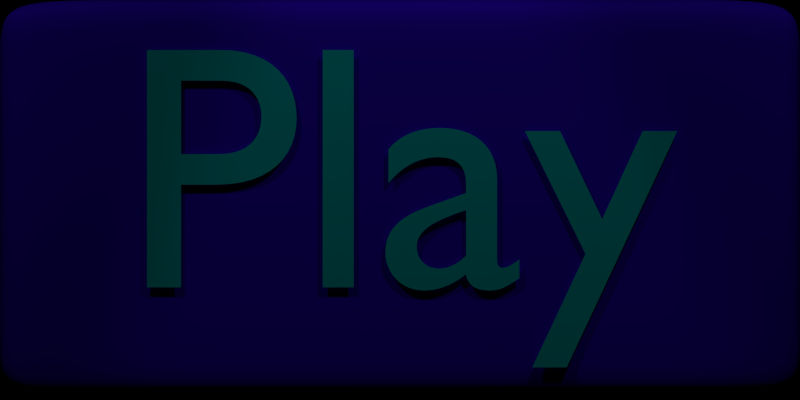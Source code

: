 # Source: buttons.blend  (saved by Blender 2.62.0; exported with 4.5.12 LTS)
import bpy
from mathutils import Matrix  # noqa: F401  (used for matrix-valued properties, if any)

bpy.ops.wm.read_factory_settings(use_empty=True)
scene = bpy.context.scene
scene.name = 'PlayBtn'

# ---- collections
col_collection_1_001 = bpy.data.collections.new('Collection 1.001'); scene.collection.children.link(col_collection_1_001)

# ---- materials (node trees are filled in below, after node groups)
mat_material = bpy.data.materials.new('Material')
mat_material.alpha_threshold = 0.0
mat_material.use_transparent_shadow = False
mat_material.diffuse_color = (0.0, 0.7862, 0.8, 1.0)
mat_material.specular_color = (0.0, 0.9553, 1.0)
mat_material.roughness = 0.5
mat_material.specular_intensity = 1.0
mat_material.line_color = (0.0, 0.0, 0.0, 1.0)
mat_special = bpy.data.materials.new('special')
mat_special.alpha_threshold = 0.0
mat_special.use_transparent_shadow = False
mat_special.diffuse_color = (0.05725, 0.0, 1.0, 1.0)
mat_special.specular_color = (0.0, 0.9498, 1.0)
mat_special.roughness = 0.5
mat_special.specular_intensity = 1.0
mat_special.line_color = (0.0, 0.0, 0.0, 1.0)
mat_material_004 = bpy.data.materials.new('Material.004')
mat_material_004.alpha_threshold = 0.0
mat_material_004.use_transparent_shadow = False
mat_material_004.diffuse_color = (0.05781, 0.0, 1.0, 1.0)
mat_material_004.roughness = 0.5
mat_material_004.line_color = (0.0, 0.0, 0.0, 1.0)

# ---- material node trees

# ---- world
world_world = bpy.data.worlds.new('World'); scene.world = world_world
world_world.color = (0.0, 0.0, 0.0)
world_world.use_sun_shadow = False
world_world.sun_shadow_jitter_overblur = 0.0
world_world.cycles.sampling_method = 'MANUAL'
world_world.cycles.sample_map_resolution = 256

# ---- cameras
cam_camera = bpy.data.cameras.new('Camera')
cam_camera.type = 'ORTHO'
cam_camera.clip_end = 100.0
cam_camera.lens = 35.0
cam_camera.sensor_width = 32.0
cam_camera.sensor_height = 18.0
cam_camera.ortho_scale = 15.6
cam_camera.dof.focus_distance = 0.0
cam_camera.dof.aperture_fstop = 128.0

# ---- lights
light_spot_001 = bpy.data.lights.new('Spot.001', 'SPOT')
light_spot_001.transmission_factor = 0.0
light_spot_001.energy = 1500.0
light_spot_001.shadow_buffer_clip_start = 0.5
light_spot_001.shadow_soft_size = 1.0
light_spot_001.shadow_maximum_resolution = 0.006
light_spot_001.use_absolute_resolution = True
light_spot_001.cycles.use_multiple_importance_sampling = False
light_spot = bpy.data.lights.new('Spot', 'SPOT')
light_spot.transmission_factor = 0.0
light_spot.energy = 1500.0
light_spot.shadow_buffer_clip_start = 0.5
light_spot.shadow_soft_size = 1.0
light_spot.shadow_maximum_resolution = 0.006
light_spot.use_absolute_resolution = True
light_spot.cycles.use_multiple_importance_sampling = False

# ---- meshes
me_cube_009 = bpy.data.meshes.new('Cube.009')
me_cube_009.from_pydata([(1.0, -1.246, -1.0), (-1.0, -1.246, -1.0), (-1.0, 1.0, -1.0), (1.0, -1.246, 1.021), (-1.0, -1.246, 1.021), (-1.0, 1.0, 1.021), (1.0, 1.0, -1.0), (1.0, -1.246, -1.0), (1.0, 1.0, 1.021), (1.0, -1.246, 1.021), (-1.0, 1.0, -1.0), (-1.0, -1.246, -1.0), (-1.0, 1.0, 1.021), (-1.0, -1.246, 1.021), (-1.0, -1.246, -1.0), (-1.0, -1.246, 1.021), (1.0, -1.246, -1.0), (1.0, -1.246, 1.021), (-1.0, -1.246, -1.0), (-1.0, -1.246, 1.021), (1.0, 1.0, -1.0), (-1.0, 1.0, -1.0), (1.0, 1.0, 1.021), (-1.0, 1.0, 1.021), (1.0, 1.0, -1.0), (1.0, 1.0, 1.021), (-1.0, 1.0, -1.0), (-1.0, 1.0, 1.021)], [], [(7, 0, 3, 9), (20, 6, 8, 22), (9, 13, 11, 7), (13, 4, 1, 11), (6, 10, 12, 8), (10, 2, 5, 12), (4, 15, 14, 1), (16, 0, 7), (17, 9, 3), (11, 18, 16, 7), (1, 14, 18, 11), (19, 13, 9, 17), (15, 4, 13, 19), (15, 23, 21, 14), (23, 5, 2, 21), (20, 0, 16, 24), (20, 24, 6), (8, 25, 22), (25, 17, 3, 22), (18, 26, 24, 16), (26, 10, 6, 24), (14, 21, 26, 18), (21, 2, 10, 26), (12, 27, 25, 8), (27, 19, 17, 25), (5, 23, 27, 12), (23, 15, 19, 27), (0, 20, 22, 3)])
me_cube_009.polygons.foreach_set('use_smooth', [True] * 28)
me_cube_009.materials.append(mat_special)
me_cube_009.materials.append(mat_material_004)
me_cube_009.use_remesh_preserve_volume = False
me_cube_009.use_remesh_preserve_attributes = False
me_cube_009.use_mirror_vertex_groups = False
me_cube_009.update()

# ---- curves / text
txt_text = bpy.data.curves.new('Text', 'FONT')
txt_text.dimensions = '2D'
txt_text.body = 'Play'
txt_text.materials.append(mat_material)
txt_text.use_path_clamp = True
txt_text.bevel_resolution = 0

# ---- objects
ob_spot_001 = bpy.data.objects.new('Spot.001', light_spot_001)
ob_text = bpy.data.objects.new('Text', txt_text)
ob_cube_special_002 = bpy.data.objects.new('cube-special.002', me_cube_009)
ob_spot_002 = bpy.data.objects.new('Spot.002', light_spot)
ob_cam_002 = bpy.data.objects.new('cam.002', cam_camera)

# ---- transforms, parenting, visibility, modifiers, constraints
ob_spot_001.location = (16.02, 15.33, 22.25)
ob_spot_001.rotation_euler = (0.5788, 0.2615, 1.52)
ob_spot_001.scale = (1.556, 1.556, 1.556)
ob_spot_001.lineart.crease_threshold = 0.0
ob_text.location = (3.492, -1.655, -2.091)
ob_text.rotation_euler = (1.571, 7.55e-08, 1.571)
ob_text.scale = (6.787, 6.787, 6.787)
ob_text.lineart.crease_threshold = 0.0
ob_cube_special_002.location = (2.835e-08, 2.901, -0.3503)
ob_cube_special_002.rotation_euler = (3.142, 0.0, 0.0)
ob_cube_special_002.scale = (3.392, 6.943, 3.858)
ob_cube_special_002.lock_rotations_4d = False
ob_cube_special_002.empty_display_type = 'ARROWS'
ob_cube_special_002.lineart.crease_threshold = 0.0
_m = ob_cube_special_002.modifiers.new('Subsurf', 'SUBSURF')
_m.uv_smooth = 'PRESERVE_CORNERS'
_m.levels = 5
_m.render_levels = 5
_m.show_only_control_edges = False
ob_spot_002.location = (16.02, -9.798, 22.25)
ob_spot_002.rotation_euler = (0.5788, 0.2615, 0.7389)
ob_spot_002.scale = (1.556, 1.556, 1.556)
ob_spot_002.lineart.crease_threshold = 0.0
ob_cam_002.location = (14.06, 3.757, -0.3902)
ob_cam_002.rotation_euler = (1.571, 0.0, 1.571)
ob_cam_002.lock_rotations_4d = False
ob_cam_002.empty_display_type = 'ARROWS'
ob_cam_002.color = (0.0, 0.0, 0.0, 0.0)
ob_cam_002.display_type = 'WIRE'
ob_cam_002.lineart.crease_threshold = 0.0

# ---- collection membership
col_collection_1_001.objects.link(ob_spot_001)
col_collection_1_001.objects.link(ob_text)
col_collection_1_001.objects.link(ob_cube_special_002)
col_collection_1_001.objects.link(ob_spot_002)
col_collection_1_001.objects.link(ob_cam_002)

# ---- scene / render settings (as saved in the file)
scene.camera = ob_cam_002
scene.frame_start = 1; scene.frame_end = 250; scene.frame_set(0)
scene.render.engine = 'BLENDER_EEVEE_NEXT'
scene.render.image_settings.color_mode = 'RGB'
scene.render.image_settings.compression = 90
scene.render.resolution_x = 512
scene.render.resolution_y = 256
scene.render.dither_intensity = 0.0
scene.render.bake_margin = 2
scene.render.bake_bias = 0.0
scene.cycles.use_denoising = False
scene.cycles.samples = 10
scene.cycles.sampling_pattern = 'TABULATED_SOBOL'
scene.cycles.light_sampling_threshold = 0.0
scene.cycles.use_adaptive_sampling = False
scene.cycles.use_light_tree = False
scene.cycles.blur_glossy = 0.0
scene.cycles.volume_bounces = 1
scene.cycles.pixel_filter_type = 'GAUSSIAN'
scene.cycles.sample_clamp_indirect = 0.0
scene.view_settings.view_transform = 'Standard'
bpy.context.view_layer.update()
